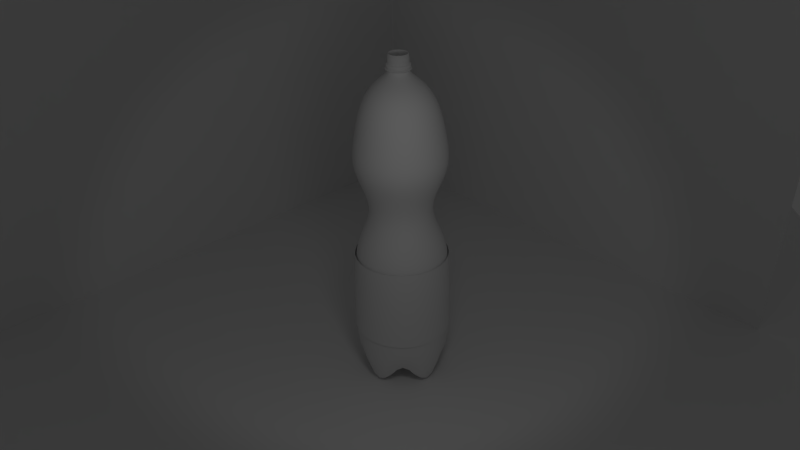 # Source: flasche.blend  (saved by Blender 2.57.1; exported with 4.5.12 LTS)
import bpy
from mathutils import Matrix  # noqa: F401  (used for matrix-valued properties, if any)

bpy.ops.wm.read_factory_settings(use_empty=True)
scene = bpy.context.scene
scene.name = 'Scene'

# ---- collections
col_collection_1 = bpy.data.collections.new('Collection 1'); scene.collection.children.link(col_collection_1)
col_collection_10 = bpy.data.collections.new('Collection 10'); scene.collection.children.link(col_collection_10)

# ---- materials (node trees are filled in below, after node groups)
mat_material_001 = bpy.data.materials.new('Material.001')
mat_material_001.alpha_threshold = 0.0
mat_material_001.use_transparent_shadow = False
mat_material_001.specular_color = (1.0, 0.9623, 0.9906)
mat_material_001.roughness = 0.5
mat_material_001.specular_intensity = 0.124
mat_material_001.line_color = (0.0, 0.0, 0.0, 0.2403)
mat_material_005 = bpy.data.materials.new('Material.005')
mat_material_005.alpha_threshold = 0.0
mat_material_005.use_transparent_shadow = False
mat_material_005.diffuse_color = (0.5471, 0.6835, 0.8, 1.0)
mat_material_005.roughness = 0.5
mat_material_005.line_color = (0.0, 0.0, 0.0, 0.3178)
mat_material_004 = bpy.data.materials.new('Material.004')
mat_material_004.alpha_threshold = 0.0
mat_material_004.use_transparent_shadow = False
mat_material_004.roughness = 0.5
mat_material_004.line_color = (0.0, 0.0, 0.0, 1.0)
mat_material_002 = bpy.data.materials.new('Material.002')
mat_material_002.alpha_threshold = 0.0
mat_material_002.use_transparent_shadow = False
mat_material_002.roughness = 0.5
mat_material_002.specular_intensity = 0.06589
mat_material_002.line_color = (0.0, 0.0, 0.0, 1.0)
mat_material_003 = bpy.data.materials.new('Material.003')
mat_material_003.alpha_threshold = 0.0
mat_material_003.use_transparent_shadow = False
mat_material_003.roughness = 0.5
mat_material_003.specular_intensity = 0.06977
mat_material_003.line_color = (0.0, 0.0, 0.0, 1.0)
mat_material = bpy.data.materials.new('Material')
mat_material.alpha_threshold = 0.0
mat_material.use_transparent_shadow = False
mat_material.roughness = 0.5
mat_material.line_color = (0.0, 0.0, 0.0, 1.0)

# ---- material node trees

# ---- world
world_world = bpy.data.worlds.new('World'); scene.world = world_world
world_world.color = (0.05088, 0.05088, 0.05088)
world_world.use_sun_shadow = False
world_world.sun_shadow_jitter_overblur = 0.0
world_world.cycles.sampling_method = 'MANUAL'
world_world.cycles.sample_map_resolution = 256

# ---- cameras
cam_camera = bpy.data.cameras.new('Camera')
cam_camera.clip_end = 100.0
cam_camera.lens = 35.0
cam_camera.ortho_scale = 7.314
cam_camera.dof.focus_distance = 0.0
cam_camera.dof.aperture_fstop = 128.0

# ---- lights
light_lamp = bpy.data.lights.new('Lamp', 'SPOT')
light_lamp.transmission_factor = 0.0
light_lamp.cutoff_distance = 30.0
light_lamp.energy = 100.0
light_lamp.shadow_buffer_clip_start = 1.001
light_lamp.shadow_soft_size = 1.0
light_lamp.shadow_maximum_resolution = 0.006
light_lamp.use_absolute_resolution = True
light_lamp.spot_size = 1.309
light_lamp.cycles.use_multiple_importance_sampling = False
light_point = bpy.data.lights.new('Point', 'POINT')
light_point.transmission_factor = 0.0
light_point.energy = 44.0
light_point.shadow_buffer_clip_start = 0.5
light_point.shadow_soft_size = 1.0
light_point.shadow_maximum_resolution = 0.006
light_point.use_absolute_resolution = True
light_point.cycles.use_multiple_importance_sampling = False

# ---- meshes
me_cylinder_001 = bpy.data.meshes.new('Cylinder.001')
me_cylinder_001.from_pydata([(0.0, 1.0, -1.856), (0.5878, 0.809, -0.1028), (0.9511, 0.309, -1.856), (0.9511, -0.309, -0.1028), (0.5878, -0.809, -1.856), (-8.742e-08, -1.0, -0.1028), (-0.5878, -0.809, -1.856), (-0.9511, -0.309, -0.1028), (-0.9511, 0.309, -1.856), (-0.5878, 0.809, -0.1028), (0.01252, 0.1969, 5.416), (0.136, 0.1568, 5.416), (0.2123, 0.05176, 5.416), (0.2123, -0.07804, 5.416), (0.136, -0.1831, 5.416), (0.01252, -0.2232, 5.416), (-0.1109, -0.1831, 5.416), (-0.1872, -0.07804, 5.416), (-0.1872, 0.05176, 5.416), (-0.1109, 0.1568, 5.416), (0.0, 0.0, -0.207), (0.549, 0.7557, 2.127), (3.004e-07, 0.9341, 2.127), (0.8883, 0.2886, 2.127), (0.8883, -0.2886, 2.127), (0.549, -0.7557, 2.127), (-9.467e-07, -0.9341, 2.127), (-0.549, -0.7557, 2.127), (-0.8883, -0.2886, 2.127), (-0.8883, 0.2886, 2.127), (-0.549, 0.7557, 2.127), (0.306, 0.4026, 2.784), (0.01353, 0.4977, 2.784), (0.4868, 0.1538, 2.784), (0.4868, -0.1538, 2.784), (0.306, -0.4026, 2.784), (0.01353, -0.4977, 2.784), (-0.279, -0.4026, 2.784), (-0.4598, -0.1538, 2.784), (-0.4598, 0.1538, 2.784), (-0.279, 0.4026, 2.784), (0.5532, 0.7587, 3.569), (0.005046, 0.9368, 3.569), (0.892, 0.2924, 3.569), (0.892, -0.284, 3.569), (0.5532, -0.7503, 3.569), (0.005044, -0.9284, 3.569), (-0.5431, -0.7503, 3.569), (-0.8819, -0.284, 3.569), (-0.8819, 0.2924, 3.569), (-0.5431, 0.7587, 3.569), (0.586, 0.8066, 1.39), (2.493e-07, 0.997, 1.39), (0.9482, 0.3081, 1.39), (0.9482, -0.3081, 1.39), (0.586, -0.8066, 1.39), (-7.928e-07, -0.997, 1.39), (-0.586, -0.8066, 1.39), (-0.9482, -0.3081, 1.39), (-0.9482, 0.3081, 1.39), (-0.586, 0.8066, 1.39), (0.5878, 0.809, 0.6398), (1.719e-07, 1.0, 0.6398), (0.9511, 0.309, 0.6398), (0.9511, -0.309, 0.6398), (0.5878, -0.809, 0.6398), (-5.738e-07, -1.0, 0.6398), (-0.5878, -0.809, 0.6398), (-0.9439, -0.309, 0.6398), (-0.9511, 0.309, 0.6398), (-0.5878, 0.809, 0.6398), (0.4699, 0.6329, 4.804), (0.01014, 0.7823, 4.804), (0.7541, 0.2418, 4.804), (0.7541, -0.2417, 4.804), (0.4699, -0.6328, 4.804), (0.01014, -0.7822, 4.804), (-0.4496, -0.6328, 4.804), (-0.7338, -0.2417, 4.804), (-0.7338, 0.2418, 4.804), (-0.4496, 0.6329, 4.804), (0.5617, 0.7722, 3.955), (0.005997, 0.9527, 3.955), (0.9051, 0.2995, 3.955), (0.9051, -0.2847, 3.955), (0.5616, -0.7574, 3.955), (0.005995, -0.9379, 3.955), (-0.5497, -0.7574, 3.955), (-0.8931, -0.2847, 3.955), (-0.8931, 0.2995, 3.955), (-0.5497, 0.7722, 3.955), (0.5321, 0.7295, 4.248), (0.007426, 0.9, 4.248), (0.8563, 0.2833, 4.248), (0.8563, -0.2684, 4.248), (0.5321, -0.7146, 4.248), (0.007424, -0.8851, 4.248), (-0.5172, -0.7146, 4.248), (-0.8414, -0.2684, 4.248), (-0.8414, 0.2833, 4.248), (-0.5172, 0.7295, 4.248), (0.3349, 0.4366, 5.193), (0.01165, 0.5416, 5.193), (0.5347, 0.1616, 5.193), (0.5347, -0.1783, 5.193), (0.3349, -0.4532, 5.193), (0.01165, -0.5583, 5.193), (-0.3116, -0.4532, 5.193), (-0.5114, -0.1783, 5.193), (-0.5114, 0.1616, 5.193), (-0.3116, 0.4366, 5.193), (-0.1081, 0.1529, 5.758), (-0.1827, 0.0503, 5.758), (-0.1827, -0.07658, 5.758), (-0.1081, -0.1792, 5.758), (0.01252, -0.2184, 5.758), (0.1332, -0.1792, 5.758), (0.2078, -0.07658, 5.758), (0.2078, 0.0503, 5.758), (0.1332, 0.1529, 5.758), (0.01252, 0.1921, 5.758), (-0.1104, 0.156, 5.491), (0.01252, 0.196, 5.491), (-0.1864, 0.05148, 5.491), (-0.1864, -0.07776, 5.491), (-0.1104, -0.1823, 5.491), (0.01252, -0.2223, 5.491), (0.1354, -0.1823, 5.491), (0.2114, -0.07776, 5.491), (0.2114, 0.05148, 5.491), (0.1354, 0.156, 5.491), (-0.1523, 0.2137, 5.511), (0.01252, 0.2672, 5.511), (-0.2541, 0.0735, 5.511), (-0.2541, -0.09978, 5.511), (-0.1523, -0.24, 5.511), (0.01252, -0.2935, 5.511), (0.1773, -0.24, 5.511), (0.2792, -0.09978, 5.511), (0.2792, 0.0735, 5.511), (0.1773, 0.2137, 5.511), (-0.1101, 0.1557, 5.527), (0.01252, 0.1955, 5.527), (-0.1859, 0.05134, 5.527), (-0.1859, -0.07763, 5.527), (-0.1101, -0.182, 5.527), (0.01252, -0.2218, 5.527), (0.1352, -0.182, 5.527), (0.211, -0.07763, 5.527), (0.211, 0.05134, 5.527), (0.1352, 0.1557, 5.527), (-0.1252, 0.1764, 5.54), (0.01252, 0.2212, 5.54), (-0.2103, 0.05926, 5.54), (-0.2103, -0.08554, 5.54), (-0.1252, -0.2027, 5.54), (0.01252, -0.2474, 5.54), (0.1502, -0.2027, 5.54), (0.2353, -0.08554, 5.54), (0.2353, 0.05926, 5.54), (0.1502, 0.1764, 5.54), (-0.1257, 0.1772, 5.586), (0.01252, 0.2221, 5.586), (-0.2112, 0.05955, 5.586), (-0.2112, -0.08583, 5.586), (-0.1257, -0.2034, 5.586), (0.01252, -0.2484, 5.586), (0.1508, -0.2034, 5.586), (0.2362, -0.08583, 5.586), (0.2362, 0.05955, 5.586), (0.1508, 0.1772, 5.586), (-0.1093, 0.1546, 5.599), (0.01252, 0.1942, 5.599), (-0.1847, 0.05092, 5.599), (-0.1847, -0.07721, 5.599), (-0.1093, -0.1809, 5.599), (0.01252, -0.2205, 5.599), (0.1344, -0.1809, 5.599), (0.2097, -0.07721, 5.599), (0.2097, 0.05092, 5.599), (0.1344, 0.1546, 5.599), (-0.1093, 0.1545, 5.614), (0.01252, 0.194, 5.614), (-0.1845, 0.05088, 5.614), (-0.1845, -0.07716, 5.614), (-0.1093, -0.1807, 5.614), (0.01252, -0.2203, 5.614), (0.1343, -0.1807, 5.614), (0.2095, -0.07716, 5.614), (0.2095, 0.05088, 5.614), (0.1343, 0.1545, 5.614), (-0.1257, 0.1771, 5.58), (0.01252, 0.222, 5.58), (-0.2111, 0.05951, 5.58), (-0.2111, -0.08579, 5.58), (-0.1257, -0.2033, 5.58), (0.01252, -0.2482, 5.58), (0.1507, -0.2033, 5.58), (0.2361, -0.08579, 5.58), (0.2361, 0.05951, 5.58), (0.1507, 0.1771, 5.58), (-0.1254, 0.1767, 5.555), (0.01252, 0.2215, 5.555), (-0.2106, 0.05935, 5.555), (-0.2106, -0.08564, 5.555), (-0.1254, -0.2029, 5.555), (0.01252, -0.2477, 5.555), (0.1504, -0.2029, 5.555), (0.2356, -0.08564, 5.555), (0.2356, 0.05935, 5.555), (0.1504, 0.1767, 5.555), (0.01252, 0.1564, 5.807), (0.1122, 0.124, 5.807), (0.1738, 0.03926, 5.807), (0.1738, -0.06554, 5.807), (0.1122, -0.1503, 5.807), (0.01252, -0.1827, 5.807), (-0.08716, -0.1503, 5.807), (-0.1488, -0.06554, 5.807), (-0.1488, 0.03926, 5.807), (-0.08716, 0.124, 5.807), (-0.08716, 0.124, 5.524), (-0.1488, 0.03926, 5.524), (-0.1488, -0.06554, 5.524), (-0.08716, -0.1503, 5.524), (0.01252, -0.1827, 5.524), (0.1122, -0.1503, 5.524), (0.1738, -0.06554, 5.524), (0.1738, 0.03926, 5.524), (0.1122, 0.124, 5.524), (0.01252, 0.1564, 5.524)], [], [(20, 0, 1), (20, 1, 2), (20, 2, 3), (20, 3, 4), (20, 4, 5), (20, 5, 6), (20, 6, 7), (20, 7, 8), (20, 8, 9), (9, 0, 20), (22, 32, 31, 21), (21, 31, 33, 23), (23, 33, 34, 24), (24, 34, 35, 25), (25, 35, 36, 26), (26, 36, 37, 27), (27, 37, 38, 28), (28, 38, 39, 29), (29, 39, 40, 30), (32, 22, 30, 40), (32, 42, 41, 31), (31, 41, 43, 33), (33, 43, 44, 34), (34, 44, 45, 35), (35, 45, 46, 36), (36, 46, 47, 37), (37, 47, 48, 38), (38, 48, 49, 39), (39, 49, 50, 40), (42, 32, 40, 50), (52, 22, 21, 51), (51, 21, 23, 53), (53, 23, 24, 54), (54, 24, 25, 55), (55, 25, 26, 56), (56, 26, 27, 57), (57, 27, 28, 58), (58, 28, 29, 59), (59, 29, 30, 60), (22, 52, 60, 30), (0, 62, 61, 1), (62, 52, 51, 61), (1, 61, 63, 2), (61, 51, 53, 63), (2, 63, 64, 3), (63, 53, 54, 64), (3, 64, 65, 4), (64, 54, 55, 65), (4, 65, 66, 5), (65, 55, 56, 66), (5, 66, 67, 6), (66, 56, 57, 67), (6, 67, 68, 7), (67, 57, 58, 68), (7, 68, 69, 8), (68, 58, 59, 69), (8, 69, 70, 9), (69, 59, 60, 70), (52, 62, 70, 60), (62, 0, 9, 70), (42, 82, 81, 41), (41, 81, 83, 43), (43, 83, 84, 44), (44, 84, 85, 45), (45, 85, 86, 46), (46, 86, 87, 47), (47, 87, 88, 48), (48, 88, 89, 49), (49, 89, 90, 50), (82, 42, 50, 90), (82, 92, 91, 81), (92, 72, 71, 91), (81, 91, 93, 83), (91, 71, 73, 93), (83, 93, 94, 84), (93, 73, 74, 94), (84, 94, 95, 85), (94, 74, 75, 95), (85, 95, 96, 86), (95, 75, 76, 96), (86, 96, 97, 87), (96, 76, 77, 97), (87, 97, 98, 88), (97, 77, 78, 98), (88, 98, 99, 89), (98, 78, 79, 99), (89, 99, 100, 90), (99, 79, 80, 100), (72, 92, 100, 80), (92, 82, 90, 100), (72, 102, 101, 71), (102, 10, 11, 101), (71, 101, 103, 73), (101, 11, 12, 103), (73, 103, 104, 74), (103, 12, 13, 104), (74, 104, 105, 75), (104, 13, 14, 105), (75, 105, 106, 76), (105, 14, 15, 106), (76, 106, 107, 77), (106, 15, 16, 107), (77, 107, 108, 78), (107, 16, 17, 108), (78, 108, 109, 79), (108, 17, 18, 109), (79, 109, 110, 80), (109, 18, 19, 110), (10, 102, 110, 19), (102, 72, 80, 110), (19, 121, 122, 10), (18, 123, 121, 19), (17, 124, 123, 18), (16, 125, 124, 17), (15, 126, 125, 16), (14, 127, 126, 15), (13, 128, 127, 14), (12, 129, 128, 13), (11, 130, 129, 12), (10, 122, 130, 11), (121, 131, 132, 122), (123, 133, 131, 121), (124, 134, 133, 123), (125, 135, 134, 124), (126, 136, 135, 125), (127, 137, 136, 126), (128, 138, 137, 127), (129, 139, 138, 128), (130, 140, 139, 129), (122, 132, 140, 130), (131, 141, 142, 132), (133, 143, 141, 131), (134, 144, 143, 133), (135, 145, 144, 134), (136, 146, 145, 135), (137, 147, 146, 136), (138, 148, 147, 137), (139, 149, 148, 138), (140, 150, 149, 139), (132, 142, 150, 140), (141, 151, 152, 142), (143, 153, 151, 141), (144, 154, 153, 143), (145, 155, 154, 144), (146, 156, 155, 145), (147, 157, 156, 146), (148, 158, 157, 147), (149, 159, 158, 148), (150, 160, 159, 149), (142, 152, 160, 150), (161, 171, 172, 162), (163, 173, 171, 161), (164, 174, 173, 163), (165, 175, 174, 164), (166, 176, 175, 165), (167, 177, 176, 166), (168, 178, 177, 167), (169, 179, 178, 168), (170, 180, 179, 169), (162, 172, 180, 170), (171, 181, 182, 172), (181, 111, 120, 182), (173, 183, 181, 171), (183, 112, 111, 181), (174, 184, 183, 173), (184, 113, 112, 183), (175, 185, 184, 174), (185, 114, 113, 184), (176, 186, 185, 175), (186, 115, 114, 185), (177, 187, 186, 176), (187, 116, 115, 186), (178, 188, 187, 177), (188, 117, 116, 187), (179, 189, 188, 178), (189, 118, 117, 188), (180, 190, 189, 179), (190, 119, 118, 189), (172, 182, 190, 180), (182, 120, 119, 190), (191, 161, 162, 192), (193, 163, 161, 191), (194, 164, 163, 193), (195, 165, 164, 194), (196, 166, 165, 195), (197, 167, 166, 196), (198, 168, 167, 197), (199, 169, 168, 198), (200, 170, 169, 199), (192, 162, 170, 200), (151, 201, 202, 152), (201, 191, 192, 202), (153, 203, 201, 151), (203, 193, 191, 201), (154, 204, 203, 153), (204, 194, 193, 203), (155, 205, 204, 154), (205, 195, 194, 204), (156, 206, 205, 155), (206, 196, 195, 205), (157, 207, 206, 156), (207, 197, 196, 206), (158, 208, 207, 157), (208, 198, 197, 207), (159, 209, 208, 158), (209, 199, 198, 208), (160, 210, 209, 159), (210, 200, 199, 209), (152, 202, 210, 160), (202, 192, 200, 210), (119, 120, 211, 212), (118, 119, 212, 213), (117, 118, 213, 214), (116, 117, 214, 215), (115, 116, 215, 216), (114, 115, 216, 217), (113, 114, 217, 218), (112, 113, 218, 219), (111, 112, 219, 220), (120, 111, 220, 211), (211, 220, 221, 230), (220, 219, 222, 221), (219, 218, 223, 222), (218, 217, 224, 223), (217, 216, 225, 224), (216, 215, 226, 225), (215, 214, 227, 226), (214, 213, 228, 227), (213, 212, 229, 228), (212, 211, 230, 229)])
me_cylinder_001.polygons.foreach_set('use_smooth', [True] * 230)
me_cylinder_001.materials.append(mat_material_001)
me_cylinder_001.use_remesh_preserve_volume = False
me_cylinder_001.use_remesh_preserve_attributes = False
me_cylinder_001.use_mirror_vertex_groups = False
me_cylinder_001.update()
me_cube = bpy.data.meshes.new('Cube')
me_cube.from_pydata([(1.0, 1.0, -1.0), (1.0, -1.0, -1.0), (-1.0, -1.0, -1.0), (-1.0, 1.0, -1.0), (1.0, 1.0, 1.0), (1.0, -1.0, 1.0), (-1.0, -1.0, 1.0), (-1.0, 1.0, 1.0)], [], [(0, 1, 2, 3), (4, 7, 6, 5), (0, 4, 5, 1), (1, 5, 6, 2), (2, 6, 7, 3), (4, 0, 3, 7)])
me_cube.use_remesh_preserve_volume = False
me_cube.use_remesh_preserve_attributes = False
me_cube.use_mirror_vertex_groups = False
me_cube.update()
me_icosphere = bpy.data.meshes.new('Icosphere')
me_icosphere.from_pydata([(0.0, 0.0, -1.0), (0.7236, -0.5257, -0.4472), (-0.2764, -0.8506, -0.4472), (-0.8944, 0.0, -0.4472), (-0.2764, 0.8506, -0.4472), (0.7236, 0.5257, -0.4472), (0.2764, -0.8506, 0.4472), (-0.7236, -0.5257, 0.4472), (-0.7236, 0.5257, 0.4472), (0.2764, 0.8506, 0.4472), (0.8944, 0.0, 0.4472), (0.0, 0.0, 1.0), (0.4253, -0.309, -0.8507), (-0.1625, -0.5, -0.8507), (0.2629, -0.809, -0.5257), (0.4253, 0.309, -0.8507), (0.8506, 0.0, -0.5257), (-0.5257, 0.0, -0.8507), (-0.6882, -0.5, -0.5257), (-0.1625, 0.5, -0.8507), (-0.6882, 0.5, -0.5257), (0.2629, 0.809, -0.5257), (0.9511, 0.309, 0.0), (0.9511, -0.309, 0.0), (0.5878, -0.809, 0.0), (0.0, -1.0, 0.0), (-0.5878, -0.809, 0.0), (-0.9511, -0.309, 0.0), (-0.9511, 0.309, 0.0), (-0.5878, 0.809, 0.0), (0.0, 1.0, 0.0), (0.5878, 0.809, 0.0), (0.6882, -0.5, 0.5257), (-0.2629, -0.809, 0.5257), (-0.8506, 0.0, 0.5257), (-0.2629, 0.809, 0.5257), (0.6882, 0.5, 0.5257), (0.5257, 0.0, 0.8507), (0.1625, -0.5, 0.8507), (-0.4253, -0.309, 0.8507), (-0.4253, 0.309, 0.8507), (0.1625, 0.5, 0.8507)], [], [(14, 1, 12), (12, 13, 14), (2, 14, 13), (12, 0, 13), (16, 1, 12), (12, 15, 16), (5, 16, 15), (12, 0, 15), (18, 2, 13), (13, 17, 18), (3, 18, 17), (13, 0, 17), (20, 3, 17), (17, 19, 20), (4, 20, 19), (17, 0, 19), (21, 4, 19), (19, 15, 21), (5, 21, 15), (19, 0, 15), (23, 1, 16), (16, 22, 23), (10, 23, 22), (22, 16, 5), (25, 2, 14), (14, 24, 25), (6, 25, 24), (24, 14, 1), (27, 3, 18), (18, 26, 27), (7, 27, 26), (26, 18, 2), (29, 4, 20), (20, 28, 29), (8, 29, 28), (28, 20, 3), (31, 5, 21), (21, 30, 31), (9, 31, 30), (30, 21, 4), (32, 10, 23), (23, 24, 32), (6, 32, 24), (24, 23, 1), (33, 6, 25), (25, 26, 33), (7, 33, 26), (26, 25, 2), (34, 7, 27), (27, 28, 34), (8, 34, 28), (28, 27, 3), (35, 8, 29), (29, 30, 35), (9, 35, 30), (30, 29, 4), (36, 9, 31), (31, 22, 36), (10, 36, 22), (22, 31, 5), (38, 6, 32), (32, 37, 38), (11, 38, 37), (37, 32, 10), (39, 7, 33), (33, 38, 39), (11, 39, 38), (38, 33, 6), (40, 8, 34), (34, 39, 40), (11, 40, 39), (39, 34, 7), (41, 9, 35), (35, 40, 41), (11, 41, 40), (40, 35, 8), (37, 10, 36), (36, 41, 37), (11, 37, 41), (41, 36, 9)])
me_icosphere.polygons.foreach_set('use_smooth', [True] * 80)
me_icosphere.materials.append(mat_material_005)
me_icosphere.use_remesh_preserve_volume = False
me_icosphere.use_remesh_preserve_attributes = False
me_icosphere.use_mirror_vertex_groups = False
me_icosphere.update()
me_cylinder = bpy.data.meshes.new('Cylinder')
me_cylinder.from_pydata([(0.0, 1.0, -1.0), (0.1951, 0.9808, -1.0), (0.3827, 0.9239, -1.0), (0.5556, 0.8315, -1.0), (0.7071, 0.7071, -1.0), (0.8315, 0.5556, -1.0), (0.9239, 0.3827, -1.0), (0.9808, 0.1951, -1.0), (1.0, 7.55e-08, -1.0), (0.9808, -0.1951, -1.0), (0.9239, -0.3827, -1.0), (0.8315, -0.5556, -1.0), (0.7071, -0.7071, -1.0), (0.5556, -0.8315, -1.0), (0.3827, -0.9239, -1.0), (0.1951, -0.9808, -1.0), (-3.258e-07, -1.0, -1.0), (-0.1951, -0.9808, -1.0), (-0.3827, -0.9239, -1.0), (-0.5556, -0.8315, -1.0), (-0.7071, -0.7071, -1.0), (-0.8315, -0.5556, -1.0), (-0.9239, -0.3827, -1.0), (-0.9808, -0.1951, -1.0), (-1.0, 9.656e-07, -1.0), (-0.9808, 0.1951, -1.0), (-0.9239, 0.3827, -1.0), (-0.8315, 0.5556, -1.0), (-0.7071, 0.7071, -1.0), (-0.5556, 0.8315, -1.0), (-0.3827, 0.9239, -1.0), (-0.1951, 0.9808, -1.0), (0.1865, 0.9376, 0.7241), (1.313e-06, 0.9559, 0.7241), (0.3658, 0.8832, 0.7241), (0.5311, 0.7948, 0.7241), (0.676, 0.676, 0.7241), (0.7948, 0.5311, 0.7241), (0.8832, 0.3658, 0.7241), (0.9376, 0.1865, 0.7241), (0.9559, -1.907e-06, 0.7241), (0.9376, -0.1865, 0.7241), (0.8832, -0.3658, 0.7241), (0.7948, -0.5311, 0.7241), (0.676, -0.676, 0.7241), (0.5311, -0.7948, 0.7241), (0.3658, -0.8832, 0.7241), (0.1865, -0.9376, 0.7241), (7.13e-07, -0.9559, 0.7241), (-0.1865, -0.9376, 0.7241), (-0.3658, -0.8832, 0.7241), (-0.5311, -0.7948, 0.7241), (-0.676, -0.676, 0.7241), (-0.7948, -0.5311, 0.7241), (-0.8832, -0.3658, 0.7241), (-0.9376, -0.1865, 0.7241), (-0.9559, -3.322e-06, 0.7241), (-0.9376, 0.1865, 0.7241), (-0.8832, 0.3658, 0.7241), (-0.7948, 0.5311, 0.7241), (-0.676, 0.676, 0.7241), (-0.5311, 0.7948, 0.7241), (-0.3658, 0.8832, 0.7241), (-0.1865, 0.9376, 0.7241), (0.1937, 0.9736, 0.06025), (8.252e-07, 0.9926, 0.06025), (0.3799, 0.9171, 0.06025), (0.5515, 0.8253, 0.06025), (0.7019, 0.7019, 0.06025), (0.8253, 0.5515, 0.06025), (0.9171, 0.3799, 0.06025), (0.9736, 0.1937, 0.06025), (0.9926, -1.151e-06, 0.06025), (0.9736, -0.1937, 0.06025), (0.9171, -0.3799, 0.06025), (0.8253, -0.5515, 0.06025), (0.7019, -0.7019, 0.06025), (0.5515, -0.8253, 0.06025), (0.3799, -0.9171, 0.06025), (0.1937, -0.9736, 0.06025), (3.209e-07, -0.9926, 0.06025), (-0.1937, -0.9736, 0.06025), (-0.3799, -0.9171, 0.06025), (-0.5515, -0.8253, 0.06025), (-0.7019, -0.7019, 0.06025), (-0.8253, -0.5515, 0.06025), (-0.9171, -0.3799, 0.06025), (-0.9736, -0.1937, 0.06025), (-0.9926, -1.689e-06, 0.06025), (-0.9736, 0.1937, 0.06025), (-0.9171, 0.3799, 0.06025), (-0.8253, 0.5515, 0.06025), (-0.7019, 0.7019, 0.06025), (-0.5515, 0.8253, 0.06025), (-0.3799, 0.9171, 0.06025), (-0.1937, 0.9736, 0.06025)], [], [(0, 65, 64, 1), (65, 33, 32, 64), (1, 64, 66, 2), (64, 32, 34, 66), (2, 66, 67, 3), (66, 34, 35, 67), (3, 67, 68, 4), (67, 35, 36, 68), (4, 68, 69, 5), (68, 36, 37, 69), (5, 69, 70, 6), (69, 37, 38, 70), (6, 70, 71, 7), (70, 38, 39, 71), (7, 71, 72, 8), (71, 39, 40, 72), (8, 72, 73, 9), (72, 40, 41, 73), (9, 73, 74, 10), (73, 41, 42, 74), (10, 74, 75, 11), (74, 42, 43, 75), (11, 75, 76, 12), (75, 43, 44, 76), (12, 76, 77, 13), (76, 44, 45, 77), (13, 77, 78, 14), (77, 45, 46, 78), (14, 78, 79, 15), (78, 46, 47, 79), (15, 79, 80, 16), (79, 47, 48, 80), (16, 80, 81, 17), (80, 48, 49, 81), (17, 81, 82, 18), (81, 49, 50, 82), (18, 82, 83, 19), (82, 50, 51, 83), (19, 83, 84, 20), (83, 51, 52, 84), (20, 84, 85, 21), (84, 52, 53, 85), (21, 85, 86, 22), (85, 53, 54, 86), (22, 86, 87, 23), (86, 54, 55, 87), (23, 87, 88, 24), (87, 55, 56, 88), (24, 88, 89, 25), (88, 56, 57, 89), (25, 89, 90, 26), (89, 57, 58, 90), (26, 90, 91, 27), (90, 58, 59, 91), (27, 91, 92, 28), (91, 59, 60, 92), (28, 92, 93, 29), (92, 60, 61, 93), (29, 93, 94, 30), (93, 61, 62, 94), (30, 94, 95, 31), (94, 62, 63, 95), (33, 65, 95, 63), (65, 0, 31, 95)])
me_cylinder.polygons.foreach_set('use_smooth', [True] * 64)
me_cylinder.materials.append(mat_material_004)
me_cylinder.use_remesh_preserve_volume = False
me_cylinder.use_remesh_preserve_attributes = False
me_cylinder.use_mirror_vertex_groups = False
me_cylinder.update()
me_plane_002 = bpy.data.meshes.new('Plane.002')
me_plane_002.from_pydata([(1.0, 1.0, 0.0), (1.0, -1.0, 0.0), (-1.0, -1.0, 0.0), (-1.0, 1.0, 0.0)], [], [(0, 3, 2, 1)])
me_plane_002.materials.append(mat_material_002)
me_plane_002.use_remesh_preserve_volume = False
me_plane_002.use_remesh_preserve_attributes = False
me_plane_002.use_mirror_vertex_groups = False
me_plane_002.update()
me_plane = bpy.data.meshes.new('Plane')
me_plane.from_pydata([(1.0, 1.0, 0.0), (1.0, -1.0, 0.0), (-1.0, -1.0, 0.0), (-1.0, 1.0, 0.0)], [], [(0, 3, 2, 1)])
me_plane.materials.append(mat_material_003)
me_plane.use_remesh_preserve_volume = False
me_plane.use_remesh_preserve_attributes = False
me_plane.use_mirror_vertex_groups = False
me_plane.update()
me_plane_001 = bpy.data.meshes.new('Plane.001')
me_plane_001.from_pydata([(1.0, 1.0, 0.0), (1.0, -1.0, 0.0), (-1.0, -1.0, 0.0), (-1.0, 1.0, 0.0)], [], [(0, 3, 2, 1)])
me_plane_001.materials.append(mat_material)
me_plane_001.use_remesh_preserve_volume = False
me_plane_001.use_remesh_preserve_attributes = False
me_plane_001.use_mirror_vertex_groups = False
me_plane_001.update()

# ---- objects
ob_cylinder = bpy.data.objects.new('Cylinder', me_cylinder_001)
ob_lamp = bpy.data.objects.new('Lamp', light_lamp)
ob_camera = bpy.data.objects.new('Camera', cam_camera)
ob_cube = bpy.data.objects.new('Cube', me_cube)
ob_icosphere = bpy.data.objects.new('Icosphere', me_icosphere)
ob_point = bpy.data.objects.new('Point', light_point)
ob_cylinder_001 = bpy.data.objects.new('Cylinder.001', me_cylinder)
ob_plane_002 = bpy.data.objects.new('Plane.002', me_plane_002)
ob_plane_001 = bpy.data.objects.new('Plane.001', me_plane)
ob_plane = bpy.data.objects.new('Plane', me_plane_001)

# ---- transforms, parenting, visibility, modifiers, constraints
ob_cylinder.location = (1.366, 0.0003341, 1.181)
ob_cylinder.rotation_euler = (0.0, 0.0, -0.9263)
ob_cylinder.scale = (1.38, 1.38, 1.38)
ob_cylinder.lineart.crease_threshold = 0.0
_m = ob_cylinder.modifiers.new('Fluid', 'FLUID')
_m.fluid_type = 'EFFECTOR'
_m = ob_cylinder.modifiers.new('Subsurf', 'SUBSURF')
_m.uv_smooth = 'PRESERVE_CORNERS'
_m.quality = 2
_m.levels = 4
_m.show_only_control_edges = False
_m = ob_cylinder.modifiers.new('Cloth', 'CLOTH')
_m = ob_cylinder.modifiers.new('Collision', 'COLLISION')
_m = ob_cylinder.modifiers.new('Solidify', 'SOLIDIFY')
_m.nonmanifold_thickness_mode = 'FIXED'
_m.nonmanifold_merge_threshold = 0.0003
_m = ob_cylinder.modifiers.new('EdgeSplit', 'EDGE_SPLIT')
ob_lamp.location = (8.218, 0.7857, 9.437)
ob_lamp.rotation_euler = (0.7323, 0.5595, 1.153)
ob_lamp.lock_rotations_4d = False
ob_lamp.empty_display_type = 'ARROWS'
ob_lamp.color = (0.0, 0.0, 0.0, 0.0)
ob_lamp.lineart.crease_threshold = 0.0
ob_camera.location = (19.04, 0.5921, 14.77)
ob_camera.rotation_euler = (1.045, 0.01326, 1.599)
ob_camera.scale = (13.21, 13.21, 13.21)
ob_camera.lock_rotations_4d = False
ob_camera.empty_display_type = 'ARROWS'
ob_camera.color = (0.0, 0.0, 0.0, 0.0)
ob_camera.display_type = 'WIRE'
ob_camera.lineart.crease_threshold = 0.0
ob_cube.location = (1.457, 0.1022, 4.574)
ob_cube.scale = (-6.52, -6.52, -6.52)
ob_cube.display_type = 'SOLID'
ob_cube.lineart.crease_threshold = 0.0
_m = ob_cube.modifiers.new('Fluid', 'FLUID')
_m.fluid_type = 'DOMAIN'
ob_icosphere.location = (1.359, -0.02009, 6.825)
ob_icosphere.lineart.crease_threshold = 0.0
_m = ob_icosphere.modifiers.new('Fluid', 'FLUID')
_m.fluid_type = 'FLOW'
ob_point.location = (9.76, 1.681, 12.63)
ob_point.lineart.crease_threshold = 0.0
ob_cylinder_001.location = (1.369, -0.002091, 2.773)
ob_cylinder_001.scale = (1.314, 1.314, 1.314)
ob_cylinder_001.lineart.crease_threshold = 0.0
ob_plane_002.location = (-4.765, -7.548, 6.276)
ob_plane_002.rotation_euler = (1.571, 0.0, -0.7854)
ob_plane_002.scale = (9.748, 9.748, 9.748)
ob_plane_002.lineart.crease_threshold = 0.0
ob_plane_001.location = (-5.89, 5.053, 8.028)
ob_plane_001.rotation_euler = (1.571, 0.0, 0.7854)
ob_plane_001.scale = (8.099, 8.099, 8.099)
ob_plane_001.lineart.crease_threshold = 0.0
ob_plane.location = (-1.79, -0.007833, -0.03231)
ob_plane.scale = (14.91, 14.91, 14.91)
ob_plane.lineart.crease_threshold = 0.0

# ---- collection membership
col_collection_1.objects.link(ob_cylinder)
col_collection_1.objects.link(ob_lamp)
col_collection_1.objects.link(ob_camera)
col_collection_10.objects.link(ob_cube)
col_collection_10.objects.link(ob_icosphere)
col_collection_10.objects.link(ob_point)
col_collection_10.objects.link(ob_cylinder_001)
col_collection_10.objects.link(ob_plane_002)
col_collection_10.objects.link(ob_plane_001)
col_collection_10.objects.link(ob_plane)

# ---- scene / render settings (as saved in the file)
scene.camera = ob_camera
scene.frame_start = 1; scene.frame_end = 250; scene.frame_set(-4)
scene.render.engine = 'BLENDER_EEVEE_NEXT'
scene.render.image_settings.color_mode = 'RGB'
scene.render.image_settings.compression = 90
scene.render.dither_intensity = 0.0
scene.render.bake_margin = 2
scene.render.bake_bias = 0.0
scene.cycles.use_denoising = False
scene.cycles.samples = 10
scene.cycles.sampling_pattern = 'TABULATED_SOBOL'
scene.cycles.light_sampling_threshold = 0.0
scene.cycles.use_adaptive_sampling = False
scene.cycles.use_light_tree = False
scene.cycles.blur_glossy = 0.0
scene.cycles.volume_bounces = 1
scene.cycles.pixel_filter_type = 'GAUSSIAN'
scene.cycles.sample_clamp_indirect = 0.0
scene.view_settings.view_transform = 'Standard'
bpy.context.view_layer.update()
